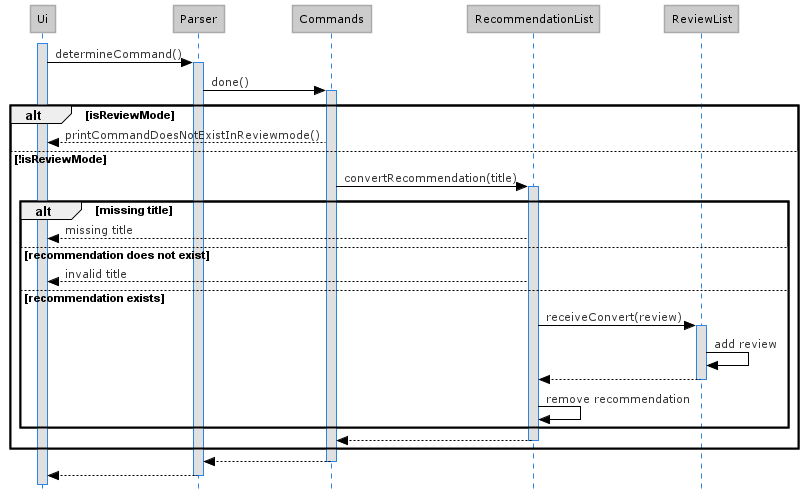

The diagram above was rendered by PlantUML. Its source (embedded in the PNG):
@startuml Done_Sequence_Diagram
!define LIGHTBLUE
!includeurl https://raw.githubusercontent.com/Drakemor/RedDress-PlantUML/master/style.puml
skinparam style strictuml

activate Ui
Ui -> Parser : determineCommand()
activate Parser

Parser -> Commands : done()
activate Commands

alt isReviewMode
    Commands --> Ui : printCommandDoesNotExistInReviewmode()

else !isReviewMode
    Commands -> RecommendationList : convertRecommendation(title)
    activate RecommendationList

    alt missing title
        RecommendationList --> Ui : missing title

    else recommendation does not exist
        RecommendationList --> Ui : invalid title

    else recommendation exists
        RecommendationList -> ReviewList : receiveConvert(review)
        activate ReviewList
        ReviewList -> ReviewList : add review
        ReviewList --> RecommendationList
        deactivate ReviewList
        RecommendationList -> RecommendationList : remove recommendation
    end

    RecommendationList --> Commands
    deactivate RecommendationList
end
    Commands --> Parser
    deactivate Commands
    Parser --> Ui
    deactivate Parser

@enduml